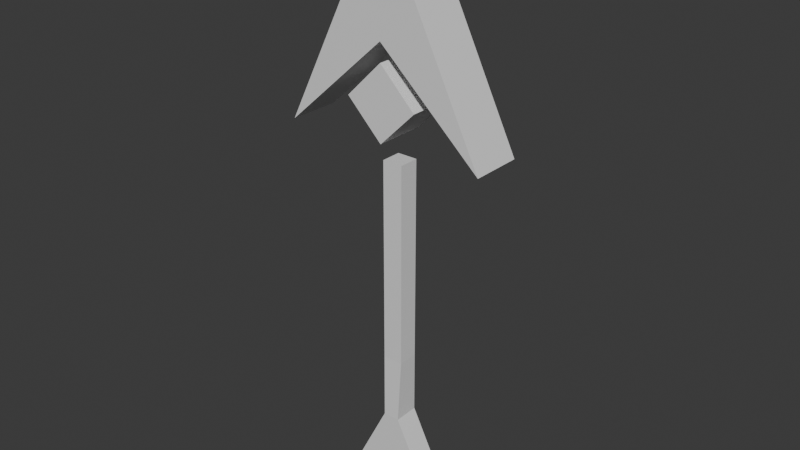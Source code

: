 # Source: Magic_Arrow_V2.blend  (saved by Blender 4.2.66; exported with 4.5.12 LTS)
import bpy
from mathutils import Matrix  # noqa: F401  (used for matrix-valued properties, if any)

bpy.ops.wm.read_factory_settings(use_empty=True)
scene = bpy.context.scene
scene.name = 'Scene'

# ---- collections
col_collection = bpy.data.collections.new('Collection'); scene.collection.children.link(col_collection)

# ---- materials (node trees are filled in below, after node groups)
mat_material = bpy.data.materials.new('Material')
mat_material.alpha_threshold = 0.0
mat_material.use_transparent_shadow = False
mat_material.roughness = 0.5
mat_material.line_color = (0.0, 0.0, 0.0, 1.0)

# ---- material node trees
mat_material.use_nodes = True; mat_material.node_tree.nodes.clear()
_N = mat_material.node_tree.nodes; _L = mat_material.node_tree.links
n0 = _N.new('ShaderNodeOutputMaterial'); n0.name = 'Material Output'; n0.location = (300, 300)
n1 = _N.new('ShaderNodeBsdfPrincipled'); n1.name = 'Principled BSDF'; n1.location = (10, 300)
n1.inputs[3].default_value = 1.45
_L.new(n1.outputs[0], n0.inputs[0])
n0.is_active_output = True

# ---- world
world_world = bpy.data.worlds.new('World'); scene.world = world_world
world_world.use_nodes = True; world_world.node_tree.nodes.clear()
_N = world_world.node_tree.nodes; _L = world_world.node_tree.links
n0 = _N.new('ShaderNodeOutputWorld'); n0.name = 'World Output'; n0.location = (300, 300)
n1 = _N.new('ShaderNodeBackground'); n1.name = 'Background'; n1.location = (10, 300)
n1.inputs[0].default_value = (0.05088, 0.05088, 0.05088, 1.0)
_L.new(n1.outputs[0], n0.inputs[0])
n0.is_active_output = True
world_world.color = (0.05088, 0.05088, 0.05088)
world_world.sun_shadow_jitter_overblur = 0.0

# ---- meshes
me_cube = bpy.data.meshes.new('Cube')
me_cube.from_pydata([(1.0, -0.2483, 4.388), (1.0, 0.2517, 4.385), (-1.0, -0.2483, 4.388), (-1.0, 0.2517, 4.385), (0.0, 0.2549, 12.38), (0.0, -0.2468, 8.013), (0.0, 0.2532, 8.01), (0.0, -0.2451, 12.39), (0.0, 0.2513, 4.464), (0.0, -0.2478, 4.467), (-0.3529, 0.2519, 5.876), (-0.3529, -0.2472, 5.879), (0.3529, 0.2519, 5.876), (0.3529, -0.2472, 5.879), (0.0, 0.2524, 7.288), (0.0, -0.2467, 7.291), (0.4947, -0.1277, -10.26), (0.4947, 0.1196, -10.26), (-0.4947, -0.1277, -10.26), (-0.4947, 0.1196, -10.26), (0.0, -0.1274, -9.584), (0.0, 0.1199, -9.586), (-0.0812, 0.1209, -6.95), (0.0812, 0.1209, -6.95), (0.0, 0.1209, -7.027), (0.0812, -0.1264, -6.948), (-0.0812, -0.1264, -6.948), (0.0, -0.1264, -7.025), (-0.1, 0.09826, -4.415), (-0.1, -0.1017, -4.414), (-0.1, 0.1014, 3.585), (-0.1, -0.09859, 3.586), (0.1, 0.09826, -4.415), (0.1, -0.1017, -4.414), (0.1, 0.1014, 3.585), (0.1, -0.09859, 3.586)], [], [(7, 2, 5), (6, 5, 2, 3), (4, 1, 6), (2, 7, 4, 3), (3, 4, 6), (1, 0, 5, 6), (0, 7, 5), (4, 7, 0, 1), (8, 9, 11, 10), (10, 11, 15, 14), (14, 15, 13, 12), (12, 13, 9, 8), (10, 14, 12, 8), (15, 11, 9, 13), (21, 20, 18, 19), (23, 25, 16, 17), (24, 23, 17, 21), (18, 26, 22, 19), (17, 16, 20, 21), (27, 26, 18, 20), (16, 25, 27, 20), (22, 23, 24), (25, 26, 27), (33, 29, 26, 25), (19, 22, 24, 21), (28, 29, 31, 30), (30, 31, 35, 34), (34, 35, 33, 32), (32, 33, 25, 23), (30, 34, 32, 28), (35, 31, 29, 33), (29, 28, 22, 26), (28, 32, 23, 22)])
_uv = me_cube.uv_layers.new(name='UVMap')
_uv.uv.foreach_set('vector', [0.75, 0.5, 0.875, 0.75, 0.75, 0.75, 0.375, 0.875, 0.625, 0.875, 0.625, 1.0, 0.375, 1.0, 0.25, 0.5, 0.375, 0.75, 0.25, 0.75, 0.625, 0.0, 0.625, 0.375, 0.375, 0.375, 0.375, 0.0, 0.125, 0.75, 0.25, 0.5, 0.25, 0.75, 0.375, 0.75, 0.625, 0.75, 0.625, 0.875, 0.375, 0.875, 0.625, 0.75, 0.75, 0.5, 0.75, 0.75, 0.375, 0.375, 0.625, 0.375, 0.625, 0.75, 0.375, 0.75, 0.375, 0.0, 0.625, 0.0, 0.625, 0.25, 0.375, 0.25, 0.375, 0.25, 0.625, 0.25, 0.625, 0.5, 0.375, 0.5, 0.375, 0.5, 0.625, 0.5, 0.625, 0.75, 0.375, 0.75, 0.375, 0.75, 0.625, 0.75, 0.625, 1.0, 0.375, 1.0, 0.125, 0.5, 0.375, 0.5, 0.375, 0.75, 0.125, 0.75, 0.625, 0.5, 0.875, 0.5, 0.875, 0.75, 0.625, 0.75, 0.375, 0.875, 0.625, 0.875, 0.625, 1.0, 0.375, 1.0, 0.375, 0.4366, 0.625, 0.4366, 0.625, 0.75, 0.375, 0.75, 0.25, 0.5839, 0.2705, 0.541, 0.375, 0.75, 0.25, 0.75, 0.625, 0.0, 0.625, 0.3134, 0.375, 0.3134, 0.375, 0.0, 0.375, 0.75, 0.625, 0.75, 0.625, 0.875, 0.375, 0.875, 0.75, 0.5839, 0.7705, 0.541, 0.875, 0.75, 0.75, 0.75, 0.625, 0.75, 0.7295, 0.541, 0.75, 0.5839, 0.75, 0.75, 0.2295, 0.541, 0.25, 0.5751, 0.25, 0.5839, 0.75, 0.5751, 0.7705, 0.541, 0.75, 0.5839, 0.625, 0.75, 0.875, 0.75, 0.7705, 0.541, 0.75, 0.5751, 0.125, 0.75, 0.2295, 0.541, 0.25, 0.5839, 0.25, 0.75, 0.375, 0.0, 0.625, 0.0, 0.625, 0.25, 0.375, 0.25, 0.375, 0.25, 0.625, 0.25, 0.625, 0.5, 0.375, 0.5, 0.375, 0.5, 0.625, 0.5, 0.625, 0.75, 0.375, 0.75, 0.375, 0.75, 0.625, 0.75, 0.625, 0.4366, 0.375, 0.4366, 0.125, 0.5, 0.375, 0.5, 0.375, 0.75, 0.125, 0.75, 0.625, 0.5, 0.875, 0.5, 0.875, 0.75, 0.625, 0.75, 0.625, 0.0, 0.375, 0.0, 0.375, 0.3134, 0.625, 0.3134, 0.125, 0.75, 0.375, 0.75, 0.25, 0.5751, 0.2295, 0.541])
me_cube.materials.append(mat_material)
me_cube.use_mirror_vertex_groups = False
me_cube.update()

# ---- objects
ob_magic_arrow = bpy.data.objects.new('Magic Arrow', me_cube)

# ---- transforms, parenting, visibility, modifiers, constraints
ob_magic_arrow.location = (0.0, 0.0, 0.0)
ob_magic_arrow.scale = (1.0, 1.0, 0.25)
ob_magic_arrow.lock_rotations_4d = False
ob_magic_arrow.empty_display_type = 'ARROWS'
ob_magic_arrow.lineart.crease_threshold = 0.0

# ---- collection membership
col_collection.objects.link(ob_magic_arrow)

# ---- scene / render settings (as saved in the file)
scene.frame_start = 1; scene.frame_end = 250; scene.frame_set(1)
scene.render.engine = 'BLENDER_EEVEE_NEXT'
bpy.context.view_layer.update()

# ---- added for rendering (the .blend has no active camera and no usable light): camera, sun
cam_auto = bpy.data.cameras.new('AutoCamera')
cam_auto.lens = 50.0
cam_auto.sensor_width = 36.0
cam_auto.clip_end = 1000.0
ob_auto_camera = bpy.data.objects.new('AutoCamera', cam_auto)
scene.collection.objects.link(ob_auto_camera)
ob_auto_camera.location = (5.57481, -6.68646, 4.72616)
ob_auto_camera.rotation_euler = (1.09748, -7.21219e-08, 0.694738)
scene.camera = ob_auto_camera
light_auto_sun = bpy.data.lights.new('AutoSun', 'SUN')
light_auto_sun.energy = 3.0
light_auto_sun.angle = 0.0523599
ob_auto_sun = bpy.data.objects.new('AutoSun', light_auto_sun)
scene.collection.objects.link(ob_auto_sun)
ob_auto_sun.rotation_euler = (0.872665, 0.174533, 0.523599)
bpy.context.view_layer.update()
